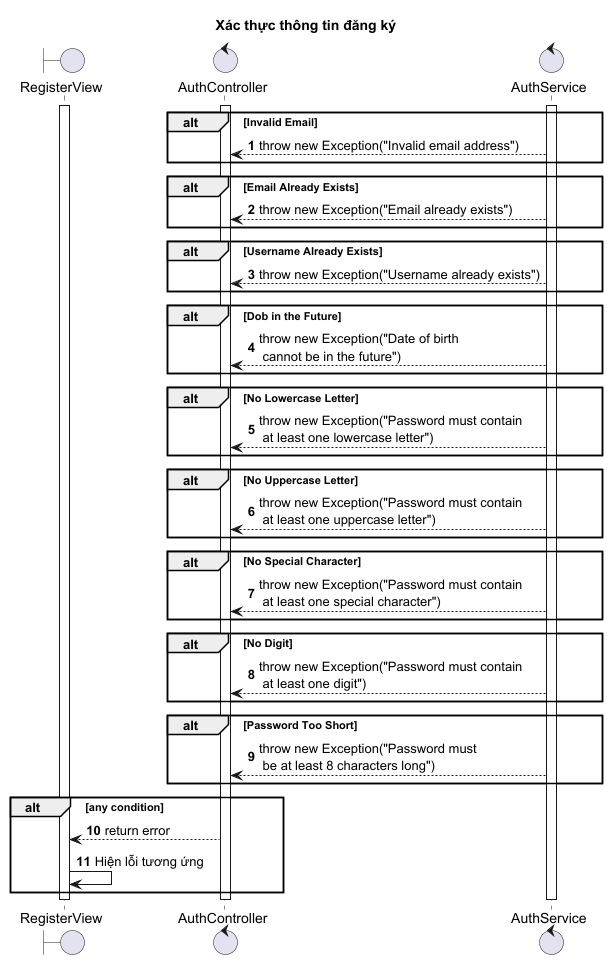

The diagram above was rendered by PlantUML. Its source (embedded in the PNG):
@startuml
'https://plantuml.com/sequence-diagram

autonumber

title Xác thực thông tin đăng ký

boundary RegisterView
control AuthController
control AuthService

activate RegisterView
activate AuthController
activate AuthService

alt Invalid Email
    AuthService --> AuthController : throw new Exception("Invalid email address")
end

alt Email Already Exists
    AuthService --> AuthController : throw new Exception("Email already exists")
end

alt Username Already Exists
    AuthService --> AuthController : throw new Exception("Username already exists")
end

alt Dob in the Future
    AuthService --> AuthController : throw new Exception("Date of birth\n cannot be in the future")
end

alt No Lowercase Letter
    AuthService --> AuthController : throw new Exception("Password must contain\n at least one lowercase letter")
end

alt No Uppercase Letter
    AuthService --> AuthController : throw new Exception("Password must contain\n at least one uppercase letter")
end

alt No Special Character
    AuthService --> AuthController : throw new Exception("Password must contain\n at least one special character")
end

alt No Digit
    AuthService --> AuthController : throw new Exception("Password must contain\n at least one digit")
end

alt Password Too Short
    AuthService --> AuthController : throw new Exception("Password must\n be at least 8 characters long")
end

alt any condition
    AuthController --> RegisterView : return error
    RegisterView -> RegisterView : Hiện lỗi tương ứng
end

deactivate AuthService
deactivate AuthController
deactivate RegisterView

@enduml